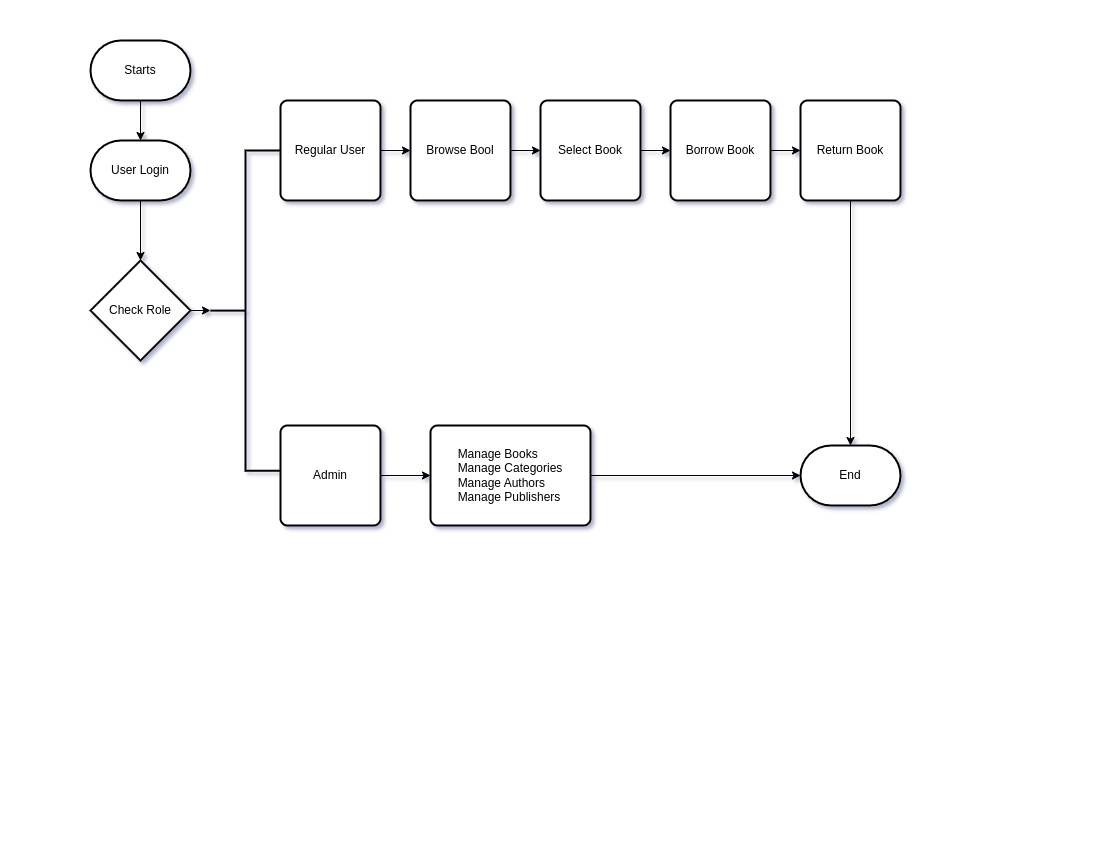

The diagram above was exported from draw.io. Its source (the exported page's mxGraphModel, read from the mxfile embedded in the PNG):
<mxGraphModel dx="1050" dy="577" grid="1" gridSize="10" guides="1" tooltips="1" connect="1" arrows="1" fold="1" page="1" pageScale="1" pageWidth="1100" pageHeight="850" background="none" math="0" shadow="0">
  <root>
    <mxCell id="0" />
    <mxCell id="1" parent="0" />
    <mxCell id="QBs0Slok0mugjJxPqOen-1" value="Starts" style="strokeWidth=2;html=1;shape=mxgraph.flowchart.terminator;whiteSpace=wrap;" vertex="1" parent="1">
      <mxGeometry x="90" y="40" width="100" height="60" as="geometry" />
    </mxCell>
    <mxCell id="QBs0Slok0mugjJxPqOen-2" value="User Login" style="strokeWidth=2;html=1;shape=mxgraph.flowchart.terminator;whiteSpace=wrap;" vertex="1" parent="1">
      <mxGeometry x="90" y="140" width="100" height="60" as="geometry" />
    </mxCell>
    <mxCell id="QBs0Slok0mugjJxPqOen-3" style="edgeStyle=orthogonalEdgeStyle;rounded=0;orthogonalLoop=1;jettySize=auto;html=1;entryX=0.5;entryY=0;entryDx=0;entryDy=0;entryPerimeter=0;" edge="1" parent="1" source="QBs0Slok0mugjJxPqOen-1" target="QBs0Slok0mugjJxPqOen-2">
      <mxGeometry relative="1" as="geometry" />
    </mxCell>
    <mxCell id="QBs0Slok0mugjJxPqOen-4" value="Check Role" style="strokeWidth=2;html=1;shape=mxgraph.flowchart.decision;whiteSpace=wrap;" vertex="1" parent="1">
      <mxGeometry x="90" y="260" width="100" height="100" as="geometry" />
    </mxCell>
    <mxCell id="QBs0Slok0mugjJxPqOen-5" style="edgeStyle=orthogonalEdgeStyle;rounded=0;orthogonalLoop=1;jettySize=auto;html=1;entryX=0.5;entryY=0;entryDx=0;entryDy=0;entryPerimeter=0;" edge="1" parent="1" source="QBs0Slok0mugjJxPqOen-2" target="QBs0Slok0mugjJxPqOen-4">
      <mxGeometry relative="1" as="geometry" />
    </mxCell>
    <mxCell id="QBs0Slok0mugjJxPqOen-6" value="" style="strokeWidth=2;html=1;shape=mxgraph.flowchart.annotation_2;align=left;labelPosition=right;pointerEvents=1;rotation=0;" vertex="1" parent="1">
      <mxGeometry x="210" y="150" width="70" height="320.2" as="geometry" />
    </mxCell>
    <mxCell id="QBs0Slok0mugjJxPqOen-11" style="edgeStyle=orthogonalEdgeStyle;rounded=0;orthogonalLoop=1;jettySize=auto;html=1;exitX=1;exitY=0.5;exitDx=0;exitDy=0;" edge="1" parent="1" source="QBs0Slok0mugjJxPqOen-9" target="QBs0Slok0mugjJxPqOen-10">
      <mxGeometry relative="1" as="geometry" />
    </mxCell>
    <mxCell id="QBs0Slok0mugjJxPqOen-9" value="Regular User" style="rounded=1;whiteSpace=wrap;html=1;absoluteArcSize=1;arcSize=14;strokeWidth=2;" vertex="1" parent="1">
      <mxGeometry x="280" y="100" width="100" height="100" as="geometry" />
    </mxCell>
    <mxCell id="QBs0Slok0mugjJxPqOen-15" style="edgeStyle=orthogonalEdgeStyle;rounded=0;orthogonalLoop=1;jettySize=auto;html=1;entryX=0;entryY=0.5;entryDx=0;entryDy=0;" edge="1" parent="1" source="QBs0Slok0mugjJxPqOen-10" target="QBs0Slok0mugjJxPqOen-12">
      <mxGeometry relative="1" as="geometry" />
    </mxCell>
    <mxCell id="QBs0Slok0mugjJxPqOen-10" value="Browse Bool" style="rounded=1;whiteSpace=wrap;html=1;absoluteArcSize=1;arcSize=14;strokeWidth=2;" vertex="1" parent="1">
      <mxGeometry x="410" y="100" width="100" height="100" as="geometry" />
    </mxCell>
    <mxCell id="QBs0Slok0mugjJxPqOen-16" style="edgeStyle=orthogonalEdgeStyle;rounded=0;orthogonalLoop=1;jettySize=auto;html=1;entryX=0;entryY=0.5;entryDx=0;entryDy=0;" edge="1" parent="1" source="QBs0Slok0mugjJxPqOen-12" target="QBs0Slok0mugjJxPqOen-13">
      <mxGeometry relative="1" as="geometry" />
    </mxCell>
    <mxCell id="QBs0Slok0mugjJxPqOen-12" value="Select Book" style="rounded=1;whiteSpace=wrap;html=1;absoluteArcSize=1;arcSize=14;strokeWidth=2;" vertex="1" parent="1">
      <mxGeometry x="540" y="100" width="100" height="100" as="geometry" />
    </mxCell>
    <mxCell id="QBs0Slok0mugjJxPqOen-17" style="edgeStyle=orthogonalEdgeStyle;rounded=0;orthogonalLoop=1;jettySize=auto;html=1;" edge="1" parent="1" source="QBs0Slok0mugjJxPqOen-13" target="QBs0Slok0mugjJxPqOen-14">
      <mxGeometry relative="1" as="geometry" />
    </mxCell>
    <mxCell id="QBs0Slok0mugjJxPqOen-13" value="Borrow Book" style="rounded=1;whiteSpace=wrap;html=1;absoluteArcSize=1;arcSize=14;strokeWidth=2;" vertex="1" parent="1">
      <mxGeometry x="670" y="100" width="100" height="100" as="geometry" />
    </mxCell>
    <mxCell id="QBs0Slok0mugjJxPqOen-35" style="edgeStyle=orthogonalEdgeStyle;rounded=0;orthogonalLoop=1;jettySize=auto;html=1;" edge="1" parent="1" source="QBs0Slok0mugjJxPqOen-14" target="QBs0Slok0mugjJxPqOen-26">
      <mxGeometry relative="1" as="geometry" />
    </mxCell>
    <mxCell id="QBs0Slok0mugjJxPqOen-14" value="Return Book" style="rounded=1;whiteSpace=wrap;html=1;absoluteArcSize=1;arcSize=14;strokeWidth=2;" vertex="1" parent="1">
      <mxGeometry x="800" y="100" width="100" height="100" as="geometry" />
    </mxCell>
    <mxCell id="QBs0Slok0mugjJxPqOen-20" style="edgeStyle=orthogonalEdgeStyle;rounded=0;orthogonalLoop=1;jettySize=auto;html=1;entryX=0;entryY=0.5;entryDx=0;entryDy=0;" edge="1" parent="1" source="QBs0Slok0mugjJxPqOen-18" target="QBs0Slok0mugjJxPqOen-19">
      <mxGeometry relative="1" as="geometry" />
    </mxCell>
    <mxCell id="QBs0Slok0mugjJxPqOen-18" value="Admin" style="rounded=1;whiteSpace=wrap;html=1;absoluteArcSize=1;arcSize=14;strokeWidth=2;" vertex="1" parent="1">
      <mxGeometry x="280" y="425" width="100" height="100" as="geometry" />
    </mxCell>
    <mxCell id="QBs0Slok0mugjJxPqOen-19" value="&lt;div style=&quot;text-align: left;&quot;&gt;&lt;span style=&quot;background-color: initial;&quot;&gt;Manage Books&lt;/span&gt;&lt;/div&gt;&lt;div&gt;Manage Categories&lt;/div&gt;&lt;div style=&quot;text-align: left;&quot;&gt;Manage Authors&lt;/div&gt;&lt;div style=&quot;text-align: left;&quot;&gt;Manage Publishers&lt;/div&gt;" style="rounded=1;whiteSpace=wrap;html=1;absoluteArcSize=1;arcSize=14;strokeWidth=2;" vertex="1" parent="1">
      <mxGeometry x="430" y="425" width="160" height="100" as="geometry" />
    </mxCell>
    <mxCell id="QBs0Slok0mugjJxPqOen-26" value="End" style="strokeWidth=2;html=1;shape=mxgraph.flowchart.terminator;whiteSpace=wrap;" vertex="1" parent="1">
      <mxGeometry x="800" y="445" width="100" height="60" as="geometry" />
    </mxCell>
    <mxCell id="QBs0Slok0mugjJxPqOen-28" style="edgeStyle=orthogonalEdgeStyle;rounded=0;orthogonalLoop=1;jettySize=auto;html=1;entryX=0;entryY=0.5;entryDx=0;entryDy=0;entryPerimeter=0;" edge="1" parent="1" source="QBs0Slok0mugjJxPqOen-4" target="QBs0Slok0mugjJxPqOen-6">
      <mxGeometry relative="1" as="geometry" />
    </mxCell>
    <mxCell id="QBs0Slok0mugjJxPqOen-34" style="edgeStyle=orthogonalEdgeStyle;rounded=0;orthogonalLoop=1;jettySize=auto;html=1;entryX=0;entryY=0.5;entryDx=0;entryDy=0;entryPerimeter=0;" edge="1" parent="1" source="QBs0Slok0mugjJxPqOen-19" target="QBs0Slok0mugjJxPqOen-26">
      <mxGeometry relative="1" as="geometry" />
    </mxCell>
  </root>
</mxGraphModel>